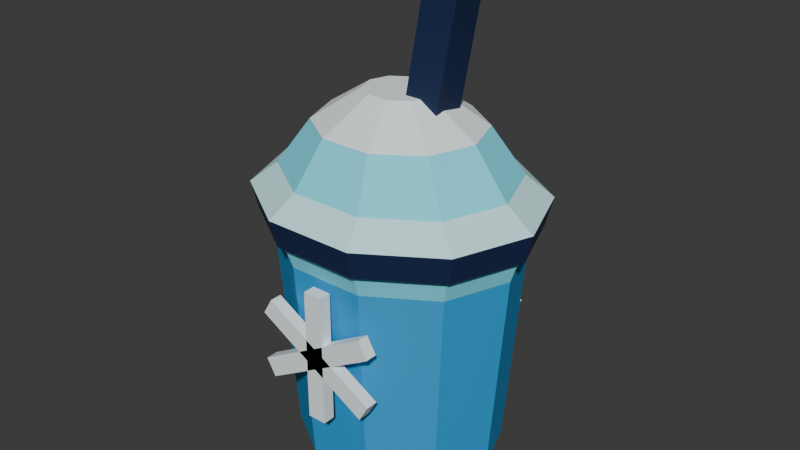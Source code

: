 # Source: CalmSlush.blend  (saved by Blender 5.2.44; exported with 4.5.12 LTS)
import bpy
from mathutils import Matrix  # noqa: F401  (used for matrix-valued properties, if any)

bpy.ops.wm.read_factory_settings(use_empty=True)
scene = bpy.context.scene
scene.name = 'Scene'

# ---- collections
col_calmslush = bpy.data.collections.new('CalmSlush'); scene.collection.children.link(col_calmslush)

# ---- materials (node trees are filled in below, after node groups)
mat_calmslushvertexcolor = bpy.data.materials.new('CalmSlushVertexColor')

# ---- material node trees
mat_calmslushvertexcolor.use_nodes = True; mat_calmslushvertexcolor.node_tree.nodes.clear()
_N = mat_calmslushvertexcolor.node_tree.nodes; _L = mat_calmslushvertexcolor.node_tree.links
n0 = _N.new('ShaderNodeOutputMaterial'); n0.name = 'Material Output'; n0.location = (0, 0)
n1 = _N.new('ShaderNodeBsdfPrincipled'); n1.name = 'Principled BSDF'; n1.location = (0, 0)
n1.inputs[2].default_value = 0.78
n1.inputs[10].default_value = 0.005
n2 = _N.new('ShaderNodeVertexColor'); n2.name = 'Color Attribute'; n2.location = (0, 0)
n2.layer_name = 'Color'
_L.new(n2.outputs[0], n1.inputs[0])
_L.new(n1.outputs[0], n0.inputs[0])
n0.is_active_output = True

# ---- world
world_world = bpy.data.worlds.new('World'); scene.world = world_world
world_world.use_nodes = True; world_world.node_tree.nodes.clear()
_N = world_world.node_tree.nodes; _L = world_world.node_tree.links
n0 = _N.new('ShaderNodeOutputWorld'); n0.name = 'World Output'; n0.location = (200, 100)
n1 = _N.new('ShaderNodeBackground'); n1.name = 'Background'; n1.location = (-200, 100)
n1.inputs[0].default_value = (0.05088, 0.05088, 0.05088, 1.0)
_L.new(n1.outputs[0], n0.inputs[0])
n0.is_active_output = True
world_world.color = (0.05088, 0.05088, 0.05088)
world_world.sun_shadow_jitter_overblur = 0.0

# ---- meshes
me_calmslushmesh = bpy.data.meshes.new('CalmSlushMesh')
me_calmslushmesh.from_pydata([(0.25, 0.0, -0.56), (0.2023, 0.1293, -0.56), (0.07725, 0.2092, -0.56), (-0.07725, 0.2092, -0.56), (-0.2023, 0.1293, -0.56), (-0.25, 2.694e-17, -0.56), (-0.2023, -0.1293, -0.56), (-0.07725, -0.2092, -0.56), (0.07725, -0.2092, -0.56), (0.2023, -0.1293, -0.56), (0.31, 0.0, -0.48), (0.2508, 0.1587, -0.48), (0.0958, 0.2568, -0.48), (-0.0958, 0.2568, -0.48), (-0.2508, 0.1587, -0.48), (-0.31, 3.307e-17, -0.48), (-0.2508, -0.1587, -0.48), (-0.0958, -0.2568, -0.48), (0.0958, -0.2568, -0.48), (0.2508, -0.1587, -0.48), (0.36, 0.0, 0.13), (0.2912, 0.1822, 0.13), (0.1112, 0.2948, 0.13), (-0.1112, 0.2948, 0.13), (-0.2912, 0.1822, 0.13), (-0.36, 3.796e-17, 0.13), (-0.2912, -0.1822, 0.13), (-0.1112, -0.2948, 0.13), (0.1112, -0.2948, 0.13), (0.2912, -0.1822, 0.13), (0.39, 0.0, 0.22), (0.3155, 0.1998, 0.22), (0.1205, 0.3234, 0.22), (-0.1205, 0.3234, 0.22), (-0.3155, 0.1998, 0.22), (-0.39, 4.164e-17, 0.22), (-0.3155, -0.1998, 0.22), (-0.1205, -0.3234, 0.22), (0.1205, -0.3234, 0.22), (0.3155, -0.1998, 0.22), (0.4, 0.0, 0.2), (0.3236, 0.2057, 0.2), (0.1236, 0.3329, 0.2), (-0.1236, 0.3329, 0.2), (-0.3236, 0.2057, 0.2), (-0.4, 4.286e-17, 0.2), (-0.3236, -0.2057, 0.2), (-0.1236, -0.3329, 0.2), (0.1236, -0.3329, 0.2), (0.3236, -0.2057, 0.2), (0.42, 0.0, 0.28), (0.3398, 0.2175, 0.28), (0.1298, 0.3519, 0.28), (-0.1298, 0.3519, 0.28), (-0.3398, 0.2175, 0.28), (-0.42, 4.531e-17, 0.28), (-0.3398, -0.2175, 0.28), (-0.1298, -0.3519, 0.28), (0.1298, -0.3519, 0.28), (0.3398, -0.2175, 0.28), (0.34, 0.0, 0.34), (0.2751, 0.1763, 0.34), (0.1051, 0.2853, 0.34), (-0.1051, 0.2853, 0.34), (-0.2751, 0.1763, 0.34), (-0.34, 3.674e-17, 0.34), (-0.2751, -0.1763, 0.34), (-0.1051, -0.2853, 0.34), (0.1051, -0.2853, 0.34), (0.2751, -0.1763, 0.34), (0.24, 0.0, 0.47), (0.1942, 0.1293, 0.47), (0.07416, 0.2092, 0.47), (-0.07416, 0.2092, 0.47), (-0.1942, 0.1293, 0.47), (-0.24, 2.694e-17, 0.47), (-0.1942, -0.1293, 0.47), (-0.07416, -0.2092, 0.47), (0.07416, -0.2092, 0.47), (0.1942, -0.1293, 0.47), (0.1, 0.0, 0.56), (0.0809, 0.0529, 0.56), (0.0309, 0.0856, 0.56), (-0.0309, 0.0856, 0.56), (-0.0809, 0.0529, 0.56), (-0.1, 1.102e-17, 0.56), (-0.0809, -0.0529, 0.56), (-0.0309, -0.0856, 0.56), (0.0309, -0.0856, 0.56), (0.0809, -0.0529, 0.56), (0.035, -0.03, 0.5122), (0.1334, -0.03, 0.4943), (0.1334, 0.07, 0.4943), (0.035, 0.07, 0.5122), (0.1066, -0.03, 0.9057), (0.205, -0.03, 0.8878), (0.205, 0.07, 0.8878), (0.1066, 0.07, 0.9057), (-0.0275, -0.3425, -0.27), (0.0275, -0.3425, -0.27), (0.0275, -0.3075, -0.27), (-0.0275, -0.3075, -0.27), (-0.0275, -0.3425, 0.11), (0.0275, -0.3425, 0.11), (0.0275, -0.3075, 0.11), (-0.0275, -0.3075, 0.11), (0.1508, -0.3425, -0.1988), (0.1783, -0.3425, -0.1512), (0.1783, -0.3075, -0.1512), (0.1508, -0.3075, -0.1988), (-0.1783, -0.3425, -0.008816), (-0.1508, -0.3425, 0.03882), (-0.1508, -0.3075, 0.03882), (-0.1783, -0.3075, -0.008816), (-0.1783, -0.3425, -0.1512), (-0.1508, -0.3425, -0.1988), (-0.1508, -0.3075, -0.1988), (-0.1783, -0.3075, -0.1512), (0.1508, -0.3425, 0.03882), (0.1783, -0.3425, -0.008816), (0.1783, -0.3075, -0.008816), (0.1508, -0.3075, 0.03882), (-0.0275, 0.3075, -0.27), (0.0275, 0.3075, -0.27), (0.0275, 0.3425, -0.27), (-0.0275, 0.3425, -0.27), (-0.0275, 0.3075, 0.11), (0.0275, 0.3075, 0.11), (0.0275, 0.3425, 0.11), (-0.0275, 0.3425, 0.11), (0.1508, 0.3075, -0.1988), (0.1783, 0.3075, -0.1512), (0.1783, 0.3425, -0.1512), (0.1508, 0.3425, -0.1988), (-0.1783, 0.3075, -0.008816), (-0.1508, 0.3075, 0.03882), (-0.1508, 0.3425, 0.03882), (-0.1783, 0.3425, -0.008816), (-0.1783, 0.3075, -0.1512), (-0.1508, 0.3075, -0.1988), (-0.1508, 0.3425, -0.1988), (-0.1783, 0.3425, -0.1512), (0.1508, 0.3075, 0.03882), (0.1783, 0.3075, -0.008816), (0.1783, 0.3425, -0.008816), (0.1508, 0.3425, 0.03882)], [], [(9, 8, 7, 6, 5, 4, 3, 2, 1, 0), (30, 31, 32, 33, 34, 35, 36, 37, 38, 39), (0, 1, 11, 10), (1, 2, 12, 11), (2, 3, 13, 12), (3, 4, 14, 13), (4, 5, 15, 14), (5, 6, 16, 15), (6, 7, 17, 16), (7, 8, 18, 17), (8, 9, 19, 18), (9, 0, 10, 19), (10, 11, 21, 20), (11, 12, 22, 21), (12, 13, 23, 22), (13, 14, 24, 23), (14, 15, 25, 24), (15, 16, 26, 25), (16, 17, 27, 26), (17, 18, 28, 27), (18, 19, 29, 28), (19, 10, 20, 29), (20, 21, 31, 30), (21, 22, 32, 31), (22, 23, 33, 32), (23, 24, 34, 33), (24, 25, 35, 34), (25, 26, 36, 35), (26, 27, 37, 36), (27, 28, 38, 37), (28, 29, 39, 38), (29, 20, 30, 39), (49, 48, 47, 46, 45, 44, 43, 42, 41, 40), (80, 81, 82, 83, 84, 85, 86, 87, 88, 89), (40, 41, 51, 50), (41, 42, 52, 51), (42, 43, 53, 52), (43, 44, 54, 53), (44, 45, 55, 54), (45, 46, 56, 55), (46, 47, 57, 56), (47, 48, 58, 57), (48, 49, 59, 58), (49, 40, 50, 59), (50, 51, 61, 60), (51, 52, 62, 61), (52, 53, 63, 62), (53, 54, 64, 63), (54, 55, 65, 64), (55, 56, 66, 65), (56, 57, 67, 66), (57, 58, 68, 67), (58, 59, 69, 68), (59, 50, 60, 69), (60, 61, 71, 70), (61, 62, 72, 71), (62, 63, 73, 72), (63, 64, 74, 73), (64, 65, 75, 74), (65, 66, 76, 75), (66, 67, 77, 76), (67, 68, 78, 77), (68, 69, 79, 78), (69, 60, 70, 79), (70, 71, 81, 80), (71, 72, 82, 81), (72, 73, 83, 82), (73, 74, 84, 83), (74, 75, 85, 84), (75, 76, 86, 85), (76, 77, 87, 86), (77, 78, 88, 87), (78, 79, 89, 88), (79, 70, 80, 89), (90, 93, 92, 91), (94, 95, 96, 97), (90, 91, 95, 94), (91, 92, 96, 95), (92, 93, 97, 96), (93, 90, 94, 97), (98, 101, 100, 99), (102, 103, 104, 105), (98, 99, 103, 102), (99, 100, 104, 103), (100, 101, 105, 104), (101, 98, 102, 105), (106, 109, 108, 107), (110, 111, 112, 113), (106, 107, 111, 110), (107, 108, 112, 111), (108, 109, 113, 112), (109, 106, 110, 113), (114, 117, 116, 115), (118, 119, 120, 121), (114, 115, 119, 118), (115, 116, 120, 119), (116, 117, 121, 120), (117, 114, 118, 121), (122, 125, 124, 123), (126, 127, 128, 129), (122, 123, 127, 126), (123, 124, 128, 127), (124, 125, 129, 128), (125, 122, 126, 129), (130, 133, 132, 131), (134, 135, 136, 137), (130, 131, 135, 134), (131, 132, 136, 135), (132, 133, 137, 136), (133, 130, 134, 137), (138, 141, 140, 139), (142, 143, 144, 145), (138, 139, 143, 142), (139, 140, 144, 143), (140, 141, 145, 144), (141, 138, 142, 145)])
_ca = me_calmslushmesh.color_attributes.new('Color', 'BYTE_COLOR', 'CORNER')
_ca.data.foreach_set('color', [0.001821, 0.01521, 0.07421, 1.0, 0.001821, 0.01521, 0.07421, 1.0, 0.001821, 0.01521, 0.07421, 1.0, 0.001821, 0.01521, 0.07421, 1.0, 0.001821, 0.01521, 0.07421, 1.0, 0.001821, 0.01521, 0.07421, 1.0, 0.001821, 0.01521, 0.07421, 1.0, 0.001821, 0.01521, 0.07421, 1.0, 0.001821, 0.01521, 0.07421, 1.0, 0.001821, 0.01521, 0.07421, 1.0, 0.6376, 0.9734, 1.0, 1.0, 0.6376, 0.9734, 1.0, 1.0, 0.6376, 0.9734, 1.0, 1.0, 0.6376, 0.9734, 1.0, 1.0, 0.6376, 0.9734, 1.0, 1.0, 0.6376, 0.9734, 1.0, 1.0, 0.6376, 0.9734, 1.0, 1.0, 0.6376, 0.9734, 1.0, 1.0, 0.6376, 0.9734, 1.0, 1.0, 0.6376, 0.9734, 1.0, 1.0, 0.001821, 0.01521, 0.07421, 1.0, 0.001821, 0.01521, 0.07421, 1.0, 0.001821, 0.01521, 0.07421, 1.0, 0.001821, 0.01521, 0.07421, 1.0, 0.001821, 0.01521, 0.07421, 1.0, 0.001821, 0.01521, 0.07421, 1.0, 0.001821, 0.01521, 0.07421, 1.0, 0.001821, 0.01521, 0.07421, 1.0, 0.001821, 0.01521, 0.07421, 1.0, 0.001821, 0.01521, 0.07421, 1.0, 0.001821, 0.01521, 0.07421, 1.0, 0.001821, 0.01521, 0.07421, 1.0, 0.001821, 0.01521, 0.07421, 1.0, 0.001821, 0.01521, 0.07421, 1.0, 0.001821, 0.01521, 0.07421, 1.0, 0.001821, 0.01521, 0.07421, 1.0, 0.001821, 0.01521, 0.07421, 1.0, 0.001821, 0.01521, 0.07421, 1.0, 0.001821, 0.01521, 0.07421, 1.0, 0.001821, 0.01521, 0.07421, 1.0, 0.001821, 0.01521, 0.07421, 1.0, 0.001821, 0.01521, 0.07421, 1.0, 0.001821, 0.01521, 0.07421, 1.0, 0.001821, 0.01521, 0.07421, 1.0, 0.001821, 0.01521, 0.07421, 1.0, 0.001821, 0.01521, 0.07421, 1.0, 0.001821, 0.01521, 0.07421, 1.0, 0.001821, 0.01521, 0.07421, 1.0, 0.001821, 0.01521, 0.07421, 1.0, 0.001821, 0.01521, 0.07421, 1.0, 0.001821, 0.01521, 0.07421, 1.0, 0.001821, 0.01521, 0.07421, 1.0, 0.001821, 0.01521, 0.07421, 1.0, 0.001821, 0.01521, 0.07421, 1.0, 0.001821, 0.01521, 0.07421, 1.0, 0.001821, 0.01521, 0.07421, 1.0, 0.001821, 0.01521, 0.07421, 1.0, 0.001821, 0.01521, 0.07421, 1.0, 0.001821, 0.01521, 0.07421, 1.0, 0.001821, 0.01521, 0.07421, 1.0, 0.02217, 0.3419, 0.7084, 1.0, 0.02217, 0.3419, 0.7084, 1.0, 0.02217, 0.3419, 0.7084, 1.0, 0.02217, 0.3419, 0.7084, 1.0, 0.02217, 0.3419, 0.7084, 1.0, 0.02217, 0.3419, 0.7084, 1.0, 0.02217, 0.3419, 0.7084, 1.0, 0.02217, 0.3419, 0.7084, 1.0, 0.02217, 0.3419, 0.7084, 1.0, 0.02217, 0.3419, 0.7084, 1.0, 0.02217, 0.3419, 0.7084, 1.0, 0.02217, 0.3419, 0.7084, 1.0, 0.02217, 0.3419, 0.7084, 1.0, 0.02217, 0.3419, 0.7084, 1.0, 0.02217, 0.3419, 0.7084, 1.0, 0.02217, 0.3419, 0.7084, 1.0, 0.02217, 0.3419, 0.7084, 1.0, 0.02217, 0.3419, 0.7084, 1.0, 0.02217, 0.3419, 0.7084, 1.0, 0.02217, 0.3419, 0.7084, 1.0, 0.02217, 0.3419, 0.7084, 1.0, 0.02217, 0.3419, 0.7084, 1.0, 0.02217, 0.3419, 0.7084, 1.0, 0.02217, 0.3419, 0.7084, 1.0, 0.02217, 0.3419, 0.7084, 1.0, 0.02217, 0.3419, 0.7084, 1.0, 0.02217, 0.3419, 0.7084, 1.0, 0.02217, 0.3419, 0.7084, 1.0, 0.02217, 0.3419, 0.7084, 1.0, 0.02217, 0.3419, 0.7084, 1.0, 0.02217, 0.3419, 0.7084, 1.0, 0.02217, 0.3419, 0.7084, 1.0, 0.02217, 0.3419, 0.7084, 1.0, 0.02217, 0.3419, 0.7084, 1.0, 0.02217, 0.3419, 0.7084, 1.0, 0.02217, 0.3419, 0.7084, 1.0, 0.02217, 0.3419, 0.7084, 1.0, 0.02217, 0.3419, 0.7084, 1.0, 0.02217, 0.3419, 0.7084, 1.0, 0.02217, 0.3419, 0.7084, 1.0, 0.1946, 0.8308, 1.0, 1.0, 0.1946, 0.8308, 1.0, 1.0, 0.1946, 0.8308, 1.0, 1.0, 0.1946, 0.8308, 1.0, 1.0, 0.1946, 0.8308, 1.0, 1.0, 0.1946, 0.8308, 1.0, 1.0, 0.1946, 0.8308, 1.0, 1.0, 0.1946, 0.8308, 1.0, 1.0, 0.1946, 0.8308, 1.0, 1.0, 0.1946, 0.8308, 1.0, 1.0, 0.1946, 0.8308, 1.0, 1.0, 0.1946, 0.8308, 1.0, 1.0, 0.1946, 0.8308, 1.0, 1.0, 0.1946, 0.8308, 1.0, 1.0, 0.1946, 0.8308, 1.0, 1.0, 0.1946, 0.8308, 1.0, 1.0, 0.1946, 0.8308, 1.0, 1.0, 0.1946, 0.8308, 1.0, 1.0, 0.1946, 0.8308, 1.0, 1.0, 0.1946, 0.8308, 1.0, 1.0, 0.1946, 0.8308, 1.0, 1.0, 0.1946, 0.8308, 1.0, 1.0, 0.1946, 0.8308, 1.0, 1.0, 0.1946, 0.8308, 1.0, 1.0, 0.1946, 0.8308, 1.0, 1.0, 0.1946, 0.8308, 1.0, 1.0, 0.1946, 0.8308, 1.0, 1.0, 0.1946, 0.8308, 1.0, 1.0, 0.1946, 0.8308, 1.0, 1.0, 0.1946, 0.8308, 1.0, 1.0, 0.1946, 0.8308, 1.0, 1.0, 0.1946, 0.8308, 1.0, 1.0, 0.1946, 0.8308, 1.0, 1.0, 0.1946, 0.8308, 1.0, 1.0, 0.1946, 0.8308, 1.0, 1.0, 0.1946, 0.8308, 1.0, 1.0, 0.1946, 0.8308, 1.0, 1.0, 0.1946, 0.8308, 1.0, 1.0, 0.1946, 0.8308, 1.0, 1.0, 0.1946, 0.8308, 1.0, 1.0, 0.001821, 0.01521, 0.07421, 1.0, 0.001821, 0.01521, 0.07421, 1.0, 0.001821, 0.01521, 0.07421, 1.0, 0.001821, 0.01521, 0.07421, 1.0, 0.001821, 0.01521, 0.07421, 1.0, 0.001821, 0.01521, 0.07421, 1.0, 0.001821, 0.01521, 0.07421, 1.0, 0.001821, 0.01521, 0.07421, 1.0, 0.001821, 0.01521, 0.07421, 1.0, 0.001821, 0.01521, 0.07421, 1.0, 0.9131, 1.0, 1.0, 1.0, 0.9131, 1.0, 1.0, 1.0, 0.9131, 1.0, 1.0, 1.0, 0.9131, 1.0, 1.0, 1.0, 0.9131, 1.0, 1.0, 1.0, 0.9131, 1.0, 1.0, 1.0, 0.9131, 1.0, 1.0, 1.0, 0.9131, 1.0, 1.0, 1.0, 0.9131, 1.0, 1.0, 1.0, 0.9131, 1.0, 1.0, 1.0, 0.001821, 0.01521, 0.07421, 1.0, 0.001821, 0.01521, 0.07421, 1.0, 0.001821, 0.01521, 0.07421, 1.0, 0.001821, 0.01521, 0.07421, 1.0, 0.001821, 0.01521, 0.07421, 1.0, 0.001821, 0.01521, 0.07421, 1.0, 0.001821, 0.01521, 0.07421, 1.0, 0.001821, 0.01521, 0.07421, 1.0, 0.001821, 0.01521, 0.07421, 1.0, 0.001821, 0.01521, 0.07421, 1.0, 0.001821, 0.01521, 0.07421, 1.0, 0.001821, 0.01521, 0.07421, 1.0, 0.001821, 0.01521, 0.07421, 1.0, 0.001821, 0.01521, 0.07421, 1.0, 0.001821, 0.01521, 0.07421, 1.0, 0.001821, 0.01521, 0.07421, 1.0, 0.001821, 0.01521, 0.07421, 1.0, 0.001821, 0.01521, 0.07421, 1.0, 0.001821, 0.01521, 0.07421, 1.0, 0.001821, 0.01521, 0.07421, 1.0, 0.001821, 0.01521, 0.07421, 1.0, 0.001821, 0.01521, 0.07421, 1.0, 0.001821, 0.01521, 0.07421, 1.0, 0.001821, 0.01521, 0.07421, 1.0, 0.001821, 0.01521, 0.07421, 1.0, 0.001821, 0.01521, 0.07421, 1.0, 0.001821, 0.01521, 0.07421, 1.0, 0.001821, 0.01521, 0.07421, 1.0, 0.001821, 0.01521, 0.07421, 1.0, 0.001821, 0.01521, 0.07421, 1.0, 0.001821, 0.01521, 0.07421, 1.0, 0.001821, 0.01521, 0.07421, 1.0, 0.001821, 0.01521, 0.07421, 1.0, 0.001821, 0.01521, 0.07421, 1.0, 0.001821, 0.01521, 0.07421, 1.0, 0.001821, 0.01521, 0.07421, 1.0, 0.001821, 0.01521, 0.07421, 1.0, 0.001821, 0.01521, 0.07421, 1.0, 0.001821, 0.01521, 0.07421, 1.0, 0.001821, 0.01521, 0.07421, 1.0, 0.6376, 0.9734, 1.0, 1.0, 0.6376, 0.9734, 1.0, 1.0, 0.6376, 0.9734, 1.0, 1.0, 0.6376, 0.9734, 1.0, 1.0, 0.6376, 0.9734, 1.0, 1.0, 0.6376, 0.9734, 1.0, 1.0, 0.6376, 0.9734, 1.0, 1.0, 0.6376, 0.9734, 1.0, 1.0, 0.6376, 0.9734, 1.0, 1.0, 0.6376, 0.9734, 1.0, 1.0, 0.6376, 0.9734, 1.0, 1.0, 0.6376, 0.9734, 1.0, 1.0, 0.6376, 0.9734, 1.0, 1.0, 0.6376, 0.9734, 1.0, 1.0, 0.6376, 0.9734, 1.0, 1.0, 0.6376, 0.9734, 1.0, 1.0, 0.6376, 0.9734, 1.0, 1.0, 0.6376, 0.9734, 1.0, 1.0, 0.6376, 0.9734, 1.0, 1.0, 0.6376, 0.9734, 1.0, 1.0, 0.6376, 0.9734, 1.0, 1.0, 0.6376, 0.9734, 1.0, 1.0, 0.6376, 0.9734, 1.0, 1.0, 0.6376, 0.9734, 1.0, 1.0, 0.6376, 0.9734, 1.0, 1.0, 0.6376, 0.9734, 1.0, 1.0, 0.6376, 0.9734, 1.0, 1.0, 0.6376, 0.9734, 1.0, 1.0, 0.6376, 0.9734, 1.0, 1.0, 0.6376, 0.9734, 1.0, 1.0, 0.6376, 0.9734, 1.0, 1.0, 0.6376, 0.9734, 1.0, 1.0, 0.6376, 0.9734, 1.0, 1.0, 0.6376, 0.9734, 1.0, 1.0, 0.6376, 0.9734, 1.0, 1.0, 0.6376, 0.9734, 1.0, 1.0, 0.6376, 0.9734, 1.0, 1.0, 0.6376, 0.9734, 1.0, 1.0, 0.6376, 0.9734, 1.0, 1.0, 0.6376, 0.9734, 1.0, 1.0, 0.1946, 0.8308, 1.0, 1.0, 0.1946, 0.8308, 1.0, 1.0, 0.1946, 0.8308, 1.0, 1.0, 0.1946, 0.8308, 1.0, 1.0, 0.1946, 0.8308, 1.0, 1.0, 0.1946, 0.8308, 1.0, 1.0, 0.1946, 0.8308, 1.0, 1.0, 0.1946, 0.8308, 1.0, 1.0, 0.1946, 0.8308, 1.0, 1.0, 0.1946, 0.8308, 1.0, 1.0, 0.1946, 0.8308, 1.0, 1.0, 0.1946, 0.8308, 1.0, 1.0, 0.1946, 0.8308, 1.0, 1.0, 0.1946, 0.8308, 1.0, 1.0, 0.1946, 0.8308, 1.0, 1.0, 0.1946, 0.8308, 1.0, 1.0, 0.1946, 0.8308, 1.0, 1.0, 0.1946, 0.8308, 1.0, 1.0, 0.1946, 0.8308, 1.0, 1.0, 0.1946, 0.8308, 1.0, 1.0, 0.1946, 0.8308, 1.0, 1.0, 0.1946, 0.8308, 1.0, 1.0, 0.1946, 0.8308, 1.0, 1.0, 0.1946, 0.8308, 1.0, 1.0, 0.1946, 0.8308, 1.0, 1.0, 0.1946, 0.8308, 1.0, 1.0, 0.1946, 0.8308, 1.0, 1.0, 0.1946, 0.8308, 1.0, 1.0, 0.1946, 0.8308, 1.0, 1.0, 0.1946, 0.8308, 1.0, 1.0, 0.1946, 0.8308, 1.0, 1.0, 0.1946, 0.8308, 1.0, 1.0, 0.1946, 0.8308, 1.0, 1.0, 0.1946, 0.8308, 1.0, 1.0, 0.1946, 0.8308, 1.0, 1.0, 0.1946, 0.8308, 1.0, 1.0, 0.1946, 0.8308, 1.0, 1.0, 0.1946, 0.8308, 1.0, 1.0, 0.1946, 0.8308, 1.0, 1.0, 0.1946, 0.8308, 1.0, 1.0, 0.9131, 1.0, 1.0, 1.0, 0.9131, 1.0, 1.0, 1.0, 0.9131, 1.0, 1.0, 1.0, 0.9131, 1.0, 1.0, 1.0, 0.9131, 1.0, 1.0, 1.0, 0.9131, 1.0, 1.0, 1.0, 0.9131, 1.0, 1.0, 1.0, 0.9131, 1.0, 1.0, 1.0, 0.9131, 1.0, 1.0, 1.0, 0.9131, 1.0, 1.0, 1.0, 0.9131, 1.0, 1.0, 1.0, 0.9131, 1.0, 1.0, 1.0, 0.9131, 1.0, 1.0, 1.0, 0.9131, 1.0, 1.0, 1.0, 0.9131, 1.0, 1.0, 1.0, 0.9131, 1.0, 1.0, 1.0, 0.9131, 1.0, 1.0, 1.0, 0.9131, 1.0, 1.0, 1.0, 0.9131, 1.0, 1.0, 1.0, 0.9131, 1.0, 1.0, 1.0, 0.9131, 1.0, 1.0, 1.0, 0.9131, 1.0, 1.0, 1.0, 0.9131, 1.0, 1.0, 1.0, 0.9131, 1.0, 1.0, 1.0, 0.9131, 1.0, 1.0, 1.0, 0.9131, 1.0, 1.0, 1.0, 0.9131, 1.0, 1.0, 1.0, 0.9131, 1.0, 1.0, 1.0, 0.9131, 1.0, 1.0, 1.0, 0.9131, 1.0, 1.0, 1.0, 0.9131, 1.0, 1.0, 1.0, 0.9131, 1.0, 1.0, 1.0, 0.9131, 1.0, 1.0, 1.0, 0.9131, 1.0, 1.0, 1.0, 0.9131, 1.0, 1.0, 1.0, 0.9131, 1.0, 1.0, 1.0, 0.9131, 1.0, 1.0, 1.0, 0.9131, 1.0, 1.0, 1.0, 0.9131, 1.0, 1.0, 1.0, 0.9131, 1.0, 1.0, 1.0, 0.001821, 0.01521, 0.07421, 1.0, 0.001821, 0.01521, 0.07421, 1.0, 0.001821, 0.01521, 0.07421, 1.0, 0.001821, 0.01521, 0.07421, 1.0, 0.001821, 0.01521, 0.07421, 1.0, 0.001821, 0.01521, 0.07421, 1.0, 0.001821, 0.01521, 0.07421, 1.0, 0.001821, 0.01521, 0.07421, 1.0, 0.001821, 0.01521, 0.07421, 1.0, 0.001821, 0.01521, 0.07421, 1.0, 0.001821, 0.01521, 0.07421, 1.0, 0.001821, 0.01521, 0.07421, 1.0, 0.001821, 0.01521, 0.07421, 1.0, 0.001821, 0.01521, 0.07421, 1.0, 0.001821, 0.01521, 0.07421, 1.0, 0.001821, 0.01521, 0.07421, 1.0, 0.001821, 0.01521, 0.07421, 1.0, 0.001821, 0.01521, 0.07421, 1.0, 0.001821, 0.01521, 0.07421, 1.0, 0.001821, 0.01521, 0.07421, 1.0, 0.001821, 0.01521, 0.07421, 1.0, 0.001821, 0.01521, 0.07421, 1.0, 0.001821, 0.01521, 0.07421, 1.0, 0.001821, 0.01521, 0.07421, 1.0, 0.9131, 1.0, 1.0, 1.0, 0.9131, 1.0, 1.0, 1.0, 0.9131, 1.0, 1.0, 1.0, 0.9131, 1.0, 1.0, 1.0, 0.9131, 1.0, 1.0, 1.0, 0.9131, 1.0, 1.0, 1.0, 0.9131, 1.0, 1.0, 1.0, 0.9131, 1.0, 1.0, 1.0, 0.9131, 1.0, 1.0, 1.0, 0.9131, 1.0, 1.0, 1.0, 0.9131, 1.0, 1.0, 1.0, 0.9131, 1.0, 1.0, 1.0, 0.9131, 1.0, 1.0, 1.0, 0.9131, 1.0, 1.0, 1.0, 0.9131, 1.0, 1.0, 1.0, 0.9131, 1.0, 1.0, 1.0, 0.9131, 1.0, 1.0, 1.0, 0.9131, 1.0, 1.0, 1.0, 0.9131, 1.0, 1.0, 1.0, 0.9131, 1.0, 1.0, 1.0, 0.9131, 1.0, 1.0, 1.0, 0.9131, 1.0, 1.0, 1.0, 0.9131, 1.0, 1.0, 1.0, 0.9131, 1.0, 1.0, 1.0, 0.9131, 1.0, 1.0, 1.0, 0.9131, 1.0, 1.0, 1.0, 0.9131, 1.0, 1.0, 1.0, 0.9131, 1.0, 1.0, 1.0, 0.9131, 1.0, 1.0, 1.0, 0.9131, 1.0, 1.0, 1.0, 0.9131, 1.0, 1.0, 1.0, 0.9131, 1.0, 1.0, 1.0, 0.9131, 1.0, 1.0, 1.0, 0.9131, 1.0, 1.0, 1.0, 0.9131, 1.0, 1.0, 1.0, 0.9131, 1.0, 1.0, 1.0, 0.9131, 1.0, 1.0, 1.0, 0.9131, 1.0, 1.0, 1.0, 0.9131, 1.0, 1.0, 1.0, 0.9131, 1.0, 1.0, 1.0, 0.9131, 1.0, 1.0, 1.0, 0.9131, 1.0, 1.0, 1.0, 0.9131, 1.0, 1.0, 1.0, 0.9131, 1.0, 1.0, 1.0, 0.9131, 1.0, 1.0, 1.0, 0.9131, 1.0, 1.0, 1.0, 0.9131, 1.0, 1.0, 1.0, 0.9131, 1.0, 1.0, 1.0, 0.9131, 1.0, 1.0, 1.0, 0.9131, 1.0, 1.0, 1.0, 0.9131, 1.0, 1.0, 1.0, 0.9131, 1.0, 1.0, 1.0, 0.9131, 1.0, 1.0, 1.0, 0.9131, 1.0, 1.0, 1.0, 0.9131, 1.0, 1.0, 1.0, 0.9131, 1.0, 1.0, 1.0, 0.9131, 1.0, 1.0, 1.0, 0.9131, 1.0, 1.0, 1.0, 0.9131, 1.0, 1.0, 1.0, 0.9131, 1.0, 1.0, 1.0, 0.9131, 1.0, 1.0, 1.0, 0.9131, 1.0, 1.0, 1.0, 0.9131, 1.0, 1.0, 1.0, 0.9131, 1.0, 1.0, 1.0, 0.9131, 1.0, 1.0, 1.0, 0.9131, 1.0, 1.0, 1.0, 0.9131, 1.0, 1.0, 1.0, 0.9131, 1.0, 1.0, 1.0, 0.9131, 1.0, 1.0, 1.0, 0.9131, 1.0, 1.0, 1.0, 0.9131, 1.0, 1.0, 1.0, 0.9131, 1.0, 1.0, 1.0, 0.9131, 1.0, 1.0, 1.0, 0.9131, 1.0, 1.0, 1.0, 0.9131, 1.0, 1.0, 1.0, 0.9131, 1.0, 1.0, 1.0, 0.9131, 1.0, 1.0, 1.0, 0.9131, 1.0, 1.0, 1.0, 0.9131, 1.0, 1.0, 1.0, 0.9131, 1.0, 1.0, 1.0, 0.9131, 1.0, 1.0, 1.0, 0.9131, 1.0, 1.0, 1.0, 0.9131, 1.0, 1.0, 1.0, 0.9131, 1.0, 1.0, 1.0, 0.9131, 1.0, 1.0, 1.0, 0.9131, 1.0, 1.0, 1.0, 0.9131, 1.0, 1.0, 1.0, 0.9131, 1.0, 1.0, 1.0, 0.9131, 1.0, 1.0, 1.0, 0.9131, 1.0, 1.0, 1.0, 0.9131, 1.0, 1.0, 1.0, 0.9131, 1.0, 1.0, 1.0, 0.9131, 1.0, 1.0, 1.0, 0.9131, 1.0, 1.0, 1.0, 0.9131, 1.0, 1.0, 1.0, 0.9131, 1.0, 1.0, 1.0, 0.9131, 1.0, 1.0, 1.0, 0.9131, 1.0, 1.0, 1.0, 0.9131, 1.0, 1.0, 1.0, 0.9131, 1.0, 1.0, 1.0, 0.9131, 1.0, 1.0, 1.0, 0.9131, 1.0, 1.0, 1.0, 0.9131, 1.0, 1.0, 1.0, 0.9131, 1.0, 1.0, 1.0, 0.9131, 1.0, 1.0, 1.0, 0.9131, 1.0, 1.0, 1.0, 0.9131, 1.0, 1.0, 1.0, 0.9131, 1.0, 1.0, 1.0, 0.9131, 1.0, 1.0, 1.0, 0.9131, 1.0, 1.0, 1.0, 0.9131, 1.0, 1.0, 1.0, 0.9131, 1.0, 1.0, 1.0, 0.9131, 1.0, 1.0, 1.0, 0.9131, 1.0, 1.0, 1.0, 0.9131, 1.0, 1.0, 1.0, 0.9131, 1.0, 1.0, 1.0, 0.9131, 1.0, 1.0, 1.0, 0.9131, 1.0, 1.0, 1.0, 0.9131, 1.0, 1.0, 1.0, 0.9131, 1.0, 1.0, 1.0, 0.9131, 1.0, 1.0, 1.0, 0.9131, 1.0, 1.0, 1.0, 0.9131, 1.0, 1.0, 1.0, 0.9131, 1.0, 1.0, 1.0, 0.9131, 1.0, 1.0, 1.0, 0.9131, 1.0, 1.0, 1.0, 0.9131, 1.0, 1.0, 1.0, 0.9131, 1.0, 1.0, 1.0, 0.9131, 1.0, 1.0, 1.0, 0.9131, 1.0, 1.0, 1.0, 0.9131, 1.0, 1.0, 1.0, 0.9131, 1.0, 1.0, 1.0, 0.9131, 1.0, 1.0, 1.0, 0.9131, 1.0, 1.0, 1.0, 0.9131, 1.0, 1.0, 1.0, 0.9131, 1.0, 1.0, 1.0, 0.9131, 1.0, 1.0, 1.0, 0.9131, 1.0, 1.0, 1.0, 0.9131, 1.0, 1.0, 1.0, 0.9131, 1.0, 1.0, 1.0, 0.9131, 1.0, 1.0, 1.0, 0.9131, 1.0, 1.0, 1.0, 0.9131, 1.0, 1.0, 1.0, 0.9131, 1.0, 1.0, 1.0])
me_calmslushmesh.materials.append(mat_calmslushvertexcolor)
me_calmslushmesh.update()

# ---- objects
ob_calmslush = bpy.data.objects.new('CalmSlush', me_calmslushmesh)

# ---- transforms, parenting, visibility, modifiers, constraints
ob_calmslush.location = (0.0, 0.0, 0.0)

# ---- collection membership
col_calmslush.objects.link(ob_calmslush)

# ---- scene / render settings (as saved in the file)
scene.frame_start = 1; scene.frame_end = 250; scene.frame_set(1)
scene.render.engine = 'BLENDER_EEVEE_NEXT'
scene.render.bake_bias = 0.0
scene.render.bake_samples = 0
scene.render.compositor_device = 'GPU'
scene.eevee.use_volume_custom_range = False
scene.eevee.fast_gi_thickness_near = 0.1
scene.eevee.fast_gi_thickness_far = 0.0
scene.eevee.ray_tracing_options.screen_trace_thickness = 0.1
bpy.context.view_layer.update()

# ---- added for rendering (the .blend has no active camera and no usable light): camera, sun
cam_auto = bpy.data.cameras.new('AutoCamera')
cam_auto.lens = 50.0
cam_auto.sensor_width = 36.0
cam_auto.clip_end = 1000.0
ob_auto_camera = bpy.data.objects.new('AutoCamera', cam_auto)
scene.collection.objects.link(ob_auto_camera)
ob_auto_camera.location = (1.69325, -2.0319, 1.52746)
ob_auto_camera.rotation_euler = (1.09748, -7.21219e-08, 0.694738)
scene.camera = ob_auto_camera
light_auto_sun = bpy.data.lights.new('AutoSun', 'SUN')
light_auto_sun.energy = 3.0
light_auto_sun.angle = 0.0523599
ob_auto_sun = bpy.data.objects.new('AutoSun', light_auto_sun)
scene.collection.objects.link(ob_auto_sun)
ob_auto_sun.rotation_euler = (0.872665, 0.174533, 0.523599)
bpy.context.view_layer.update()

